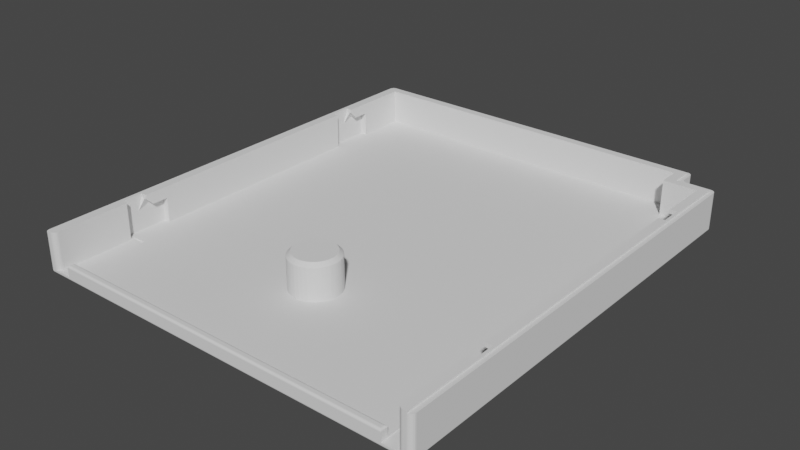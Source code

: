 # Source: bottom.blend  (saved by Blender 2.93.21; exported with 4.5.12 LTS)
import bpy
from mathutils import Matrix  # noqa: F401  (used for matrix-valued properties, if any)

bpy.ops.wm.read_factory_settings(use_empty=True)
scene = bpy.context.scene
scene.name = 'Scene'

# ---- collections
col_collection = bpy.data.collections.new('Collection'); scene.collection.children.link(col_collection)

# ---- world
world_world = bpy.data.worlds.new('World'); scene.world = world_world
world_world.use_nodes = True; world_world.node_tree.nodes.clear()
_N = world_world.node_tree.nodes; _L = world_world.node_tree.links
n0 = _N.new('ShaderNodeOutputWorld'); n0.name = 'World Output'; n0.location = (300, 300)
n1 = _N.new('ShaderNodeBackground'); n1.name = 'Background'; n1.location = (10, 300)
n1.inputs[0].default_value = (0.05088, 0.05088, 0.05088, 1.0)
_L.new(n1.outputs[0], n0.inputs[0])
n0.is_active_output = True
world_world.color = (0.05088, 0.05088, 0.05088)
world_world.use_sun_shadow = False
world_world.sun_shadow_jitter_overblur = 0.0

# ---- meshes
me_bottom_beta = bpy.data.meshes.new('bottom_beta')
me_bottom_beta.from_pydata([(53.08, 11.3, 0.663), (55.03, 11.3, 0.663), (55.03, 17.08, 0.663), (55.03, 10.8, 0.663), (55.93, 10.8, 0.663), (55.93, 17.08, 0.663), (55.03, 56.08, 0.663), (55.03, 60.04, 0.663), (50.25, 60.04, 0.663), (29.18, 41.96, 0.663), (29.18, 41.9, 0.663), (55.93, 56.08, 0.663), (29.16, 42.09, 0.663), (29.16, 41.71, 0.663), (29.11, 41.59, 0.663), (0.9, 56.08, 0.663), (0.9, 49.8, 0.663), (1.8, 56.08, 0.663), (1.8, 49.8, 0.663), (28.65, 42.62, 0.663), (28.53, 42.64, 0.663), (28.4, 42.65, 0.663), (28.77, 42.57, 0.663), (28.88, 42.5, 0.663), (28.97, 42.42, 0.663), (29.05, 42.32, 0.663), (29.11, 42.21, 0.663), (28.27, 42.63, 0.663), (28.15, 42.6, 0.663), (28.04, 42.54, 0.663), (0.9, 10.8, 0.663), (1.8, 10.8, 0.663), (1.8, 11.3, 0.663), (55.93, 49.8, 0.663), (55.03, 49.8, 0.663), (29.18, 41.84, 0.663), (28.04, 41.26, 0.663), (27.93, 41.34, 0.663), (25.07, 17.57, 0.663), (25.46, 18.66, 0.663), (25.78, 19.14, 0.663), (28.4, 41.15, 0.663), (27.93, 42.46, 0.663), (50.25, 63.1, 0.663), (1.8, 63.1, 0.663), (31.81, 16.71, 0.663), (31.72, 16.14, 0.663), (3.75, 1.0, 0.663), (27.71, 13.68, 0.663), (27.16, 13.85, 0.663), (27.69, 42.03, 0.663), (27.68, 41.9, 0.663), (27.69, 41.77, 0.663), (27.72, 42.15, 0.663), (27.78, 42.27, 0.663), (27.85, 42.37, 0.663), (26.64, 14.1, 0.663), (26.18, 14.45, 0.663), (3.75, 11.3, 0.663), (25.78, 14.86, 0.663), (25.46, 15.34, 0.663), (29.05, 41.48, 0.663), (28.97, 41.38, 0.663), (28.88, 41.3, 0.663), (26.18, 19.55, 0.663), (26.64, 19.9, 0.663), (27.16, 20.15, 0.663), (25.22, 15.87, 0.663), (1.8, 17.08, 0.663), (0.9, 17.08, 0.663), (25.07, 16.43, 0.663), (25.03, 17.0, 0.663), (53.08, 1.0, 0.663), (31.52, 15.6, 0.663), (31.24, 15.1, 0.663), (31.82, 17.0, 0.663), (31.81, 17.29, 0.663), (28.77, 41.23, 0.663), (25.22, 18.13, 0.663), (28.27, 41.17, 0.663), (28.15, 41.2, 0.663), (27.85, 41.43, 0.663), (27.78, 41.53, 0.663), (27.72, 41.65, 0.663), (30.88, 14.65, 0.663), (30.45, 14.27, 0.663), (29.96, 13.96, 0.663), (29.42, 13.75, 0.663), (28.86, 13.63, 0.663), (28.28, 13.6, 0.663), (27.71, 20.32, 0.663), (28.28, 20.4, 0.663), (28.53, 41.16, 0.663), (28.86, 20.37, 0.663), (28.65, 41.18, 0.663), (29.42, 20.25, 0.663), (29.96, 20.04, 0.663), (30.45, 19.73, 0.663), (30.88, 19.35, 0.663), (31.24, 18.9, 0.663), (31.52, 18.4, 0.663), (31.72, 17.86, 0.663), (55.03, 13.8, 5.7), (55.03, 17.08, 4.1), (55.03, 49.8, 5.7), (55.03, 52.8, 5.7), (55.03, 56.08, 4.1), (55.03, 60.04, 5.7), (1.8, 13.8, 5.7), (1.8, 17.08, 4.1), (1.8, 49.8, 5.7), (1.8, 52.8, 5.7), (1.8, 56.08, 4.1), (1.8, 63.1, 5.7), (0.7, 64.8, 0.3), (0.7, 64.8, 5.46), (51.37, 64.8, 0.3), (51.37, 64.8, 5.46), (0.0, 0.7, 0.3), (0.0, 0.7, 5.46), (0.0, 64.1, 0.3), (0.0, 64.1, 5.46), (1.1, 0.0, 5.7), (0.7, 0.0, 5.7), (1.1, 0.0, 0.5141), (0.7, 0.0, 0.3), (3.75, 0.0, 0.5141), (56.15, 0.0, 5.7), (55.73, 0.0, 5.7), (56.15, 0.0, 0.3), (55.73, 0.0, 0.5141), (53.08, 0.0, 0.5141), (53.08, 0.0, 1.73), (3.75, 0.0, 1.73), (56.85, 61.1, 0.3), (56.85, 61.1, 5.46), (56.85, 0.7, 0.3), (56.85, 0.7, 5.46), (52.77, 61.8, 0.3), (52.77, 61.8, 5.46), (56.15, 61.8, 0.3), (56.15, 61.8, 5.46), (52.07, 64.1, 0.3), (52.07, 64.1, 5.46), (52.07, 62.5, 0.3), (52.07, 62.5, 5.46), (1.8, 0.7, 5.7), (1.8, 10.8, 5.7), (0.9, 10.8, 5.7), (0.6, 64.2, 5.7), (0.6, 0.007179, 5.7), (0.9, 13.8, 5.7), (55.93, 52.8, 5.7), (56.25, 61.2, 5.7), (55.93, 49.8, 5.7), (56.25, 0.007179, 5.7), (0.9, 52.8, 5.7), (0.9, 49.8, 5.7), (55.93, 13.8, 5.7), (55.93, 10.8, 5.7), (1.21, 0.008617, 5.7), (1.316, 0.03426, 5.7), (1.418, 0.07629, 5.7), (1.511, 0.1337, 5.7), (1.666, 0.2885, 5.7), (1.724, 0.3822, 5.7), (1.766, 0.4837, 5.7), (51.47, 64.2, 5.7), (50.25, 63.1, 5.7), (51.47, 61.2, 5.7), (50.25, 60.04, 5.7), (1.595, 0.205, 5.7), (1.791, 0.5905, 5.7), (55.41, 0.07629, 5.7), (55.51, 0.03426, 5.7), (55.03, 0.7, 5.7), (55.03, 10.8, 5.7), (55.62, 0.008617, 5.7), (55.32, 0.1337, 5.7), (55.04, 0.5905, 5.7), (55.06, 0.4837, 5.7), (55.11, 0.3822, 5.7), (55.16, 0.2885, 5.7), (55.24, 0.205, 5.7), (51.77, 64.1, 5.421e-17), (51.77, 62.5, 5.421e-17), (0.3, 64.1, 5.421e-17), (51.78, 62.34, 5.421e-17), (0.3, 0.7, 5.421e-17), (51.82, 62.19, 5.421e-17), (51.88, 62.05, 5.421e-17), (56.21, 0.3049, 5.421e-17), (56.15, 0.3, 5.421e-17), (56.55, 0.7, 5.421e-17), (56.15, 61.5, 5.421e-17), (56.21, 61.5, 5.421e-17), (56.27, 61.48, 5.421e-17), (0.7, 0.3, 5.421e-17), (51.96, 61.91, 5.421e-17), (52.06, 61.79, 5.421e-17), (52.18, 61.69, 5.421e-17), (52.32, 61.61, 5.421e-17), (52.46, 61.55, 5.421e-17), (52.61, 61.51, 5.421e-17), (0.6374, 0.3049, 5.421e-17), (0.5764, 0.3196, 5.421e-17), (0.5184, 0.3436, 5.421e-17), (52.77, 61.5, 5.421e-17), (56.33, 61.46, 5.421e-17), (56.39, 61.42, 5.421e-17), (0.3196, 64.22, 5.421e-17), (0.3436, 64.28, 5.421e-17), (0.3049, 64.16, 5.421e-17), (0.3764, 64.34, 5.421e-17), (0.4172, 64.38, 5.421e-17), (0.4649, 64.42, 5.421e-17), (0.5184, 64.46, 5.421e-17), (0.5764, 64.48, 5.421e-17), (0.3764, 0.4649, 5.421e-17), (0.3436, 0.5184, 5.421e-17), (0.6374, 64.5, 5.421e-17), (0.7, 64.5, 5.421e-17), (51.37, 64.5, 5.421e-17), (51.43, 64.5, 5.421e-17), (51.61, 64.42, 5.421e-17), (51.65, 64.38, 5.421e-17), (0.4649, 0.3764, 5.421e-17), (0.4172, 0.4172, 5.421e-17), (0.3196, 0.5764, 5.421e-17), (0.3049, 0.6374, 5.421e-17), (51.49, 64.48, 5.421e-17), (51.55, 64.46, 5.421e-17), (51.69, 64.34, 5.421e-17), (51.73, 64.28, 5.421e-17), (51.77, 64.16, 5.421e-17), (51.75, 64.22, 5.421e-17), (56.51, 0.5184, 5.421e-17), (56.53, 0.5764, 5.421e-17), (56.55, 0.6374, 5.421e-17), (56.47, 0.4649, 5.421e-17), (56.43, 0.4172, 5.421e-17), (56.39, 0.3764, 5.421e-17), (56.43, 61.38, 5.421e-17), (56.47, 61.34, 5.421e-17), (56.51, 61.28, 5.421e-17), (56.33, 0.3436, 5.421e-17), (56.27, 0.3196, 5.421e-17), (56.53, 61.22, 5.421e-17), (56.55, 61.16, 5.421e-17), (56.55, 61.1, 5.421e-17), (55.03, 11.3, 0.5141), (55.03, 0.7, 0.5141), (1.8, 11.3, 0.5141), (1.8, 0.7, 0.5141), (56.25, 0.007179, 5.46), (56.25, 61.2, 5.46), (51.47, 61.2, 5.46), (51.47, 64.2, 5.46), (0.6, 64.2, 5.46), (0.6, 0.007179, 5.46), (52.66, 61.81, 5.46), (0.205, 64.59, 5.46), (0.1337, 64.51, 5.46), (0.07629, 64.42, 5.46), (0.03426, 64.32, 5.46), (0.008617, 64.21, 5.46), (0.5905, 0.008617, 5.46), (0.5905, 64.79, 5.46), (0.4837, 64.77, 5.46), (51.86, 64.59, 5.46), (51.78, 64.67, 5.46), (51.69, 64.72, 5.46), (51.59, 64.77, 5.46), (51.48, 64.79, 5.46), (56.26, 0.008617, 5.46), (56.37, 0.03426, 5.46), (56.82, 61.32, 5.46), (56.77, 61.42, 5.46), (0.2885, 0.1337, 5.46), (0.3822, 0.07629, 5.46), (0.4837, 0.03426, 5.46), (0.3822, 64.72, 5.46), (0.2885, 64.67, 5.46), (56.26, 61.79, 5.46), (52.55, 61.83, 5.46), (52.45, 61.88, 5.46), (52.36, 61.93, 5.46), (56.84, 61.21, 5.46), (0.008617, 0.5905, 5.46), (0.03426, 0.4837, 5.46), (0.205, 0.205, 5.46), (0.07629, 0.3822, 5.46), (0.1337, 0.2885, 5.46), (56.72, 61.51, 5.46), (56.64, 61.59, 5.46), (56.56, 61.67, 5.46), (52.15, 62.18, 5.46), (52.1, 62.28, 5.46), (56.47, 0.07629, 5.46), (56.56, 0.1337, 5.46), (56.84, 0.5905, 5.46), (56.72, 0.2885, 5.46), (56.77, 0.3822, 5.46), (56.82, 0.4837, 5.46), (56.47, 61.72, 5.46), (56.37, 61.77, 5.46), (52.28, 62.01, 5.46), (52.2, 62.09, 5.46), (56.64, 0.205, 5.46), (52.06, 64.21, 5.46), (52.04, 64.32, 5.46), (52.08, 62.39, 5.46), (51.99, 64.42, 5.46), (51.94, 64.51, 5.46), (0.9, 56.08, 4.1), (0.9, 17.08, 4.1), (55.93, 56.08, 4.1), (55.93, 17.08, 4.1), (31.81, 17.29, 5.13), (31.82, 17.0, 5.13), (31.72, 17.86, 5.13), (31.52, 18.4, 5.13), (31.24, 18.9, 5.13), (30.88, 19.35, 5.13), (30.45, 19.73, 5.13), (29.96, 20.04, 5.13), (29.42, 20.25, 5.13), (28.86, 20.37, 5.13), (28.28, 20.4, 5.13), (27.71, 20.32, 5.13), (27.16, 20.15, 5.13), (26.64, 19.9, 5.13), (26.18, 19.55, 5.13), (25.78, 19.14, 5.13), (25.46, 18.66, 5.13), (25.22, 18.13, 5.13), (25.07, 17.57, 5.13), (25.03, 17.0, 5.13), (25.07, 16.43, 5.13), (25.22, 15.87, 5.13), (25.46, 15.34, 5.13), (25.78, 14.86, 5.13), (26.18, 14.45, 5.13), (26.64, 14.1, 5.13), (27.16, 13.85, 5.13), (27.71, 13.68, 5.13), (28.28, 13.6, 5.13), (28.86, 13.63, 5.13), (29.42, 13.75, 5.13), (29.96, 13.96, 5.13), (30.45, 14.27, 5.13), (30.88, 14.65, 5.13), (31.24, 15.1, 5.13), (31.52, 15.6, 5.13), (31.72, 16.14, 5.13), (31.81, 16.71, 5.13), (26.92, 14.56, 5.66), (27.35, 14.34, 5.66), (31.28, 16.76, 5.66), (25.72, 17.96, 5.66), (25.6, 17.49, 5.66), (31.28, 17.24, 5.66), (25.56, 17.0, 5.66), (31.3, 17.0, 5.66), (25.72, 16.04, 5.66), (25.92, 15.6, 5.66), (29.27, 19.74, 5.66), (29.72, 19.56, 5.66), (30.13, 19.31, 5.66), (28.79, 19.85, 5.66), (28.3, 19.87, 5.66), (27.82, 19.81, 5.66), (25.6, 16.51, 5.66), (26.19, 15.2, 5.66), (26.53, 14.85, 5.66), (30.13, 14.69, 5.66), (30.5, 15.01, 5.66), (28.3, 14.13, 5.66), (30.8, 15.39, 5.66), (31.04, 15.82, 5.66), (27.82, 14.19, 5.66), (31.2, 16.28, 5.66), (31.2, 17.72, 5.66), (31.04, 18.18, 5.66), (28.79, 14.15, 5.66), (29.27, 14.26, 5.66), (29.72, 14.44, 5.66), (30.8, 18.61, 5.66), (30.5, 18.99, 5.66), (27.35, 19.66, 5.66), (26.92, 19.44, 5.66), (26.53, 19.15, 5.66), (26.19, 18.8, 5.66), (25.92, 18.4, 5.66), (3.75, 11.3, 0.5141), (3.75, 1.0, 1.73), (1.666, 0.2885, 0.5141), (1.595, 0.205, 0.5141), (1.511, 0.1337, 0.5141), (1.418, 0.07629, 0.5141), (1.791, 0.5905, 0.5141), (1.766, 0.4837, 0.5141), (1.724, 0.3822, 0.5141), (1.316, 0.03426, 0.5141), (1.21, 0.008617, 0.5141), (53.08, 1.0, 1.73), (53.08, 11.3, 0.5141), (55.51, 0.03426, 0.5141), (55.62, 0.008617, 0.5141), (55.41, 0.07629, 0.5141), (55.32, 0.1337, 0.5141), (55.24, 0.205, 0.5141), (55.16, 0.2885, 0.5141), (55.11, 0.3822, 0.5141), (55.06, 0.4837, 0.5141), (55.04, 0.5905, 0.5141), (52.78, 0.7, 2.03), (4.05, 0.7, 2.03), (52.78, 0.3, 2.03), (4.05, 0.3, 2.03), (0.5905, 64.79, 0.3), (0.4837, 64.77, 0.3), (0.3822, 64.72, 0.3), (0.2885, 64.67, 0.3), (0.205, 64.59, 0.3), (0.1337, 64.51, 0.3), (0.07629, 64.42, 0.3), (0.03426, 64.32, 0.3), (0.008617, 64.21, 0.3), (52.06, 64.21, 0.3), (52.04, 64.32, 0.3), (51.99, 64.42, 0.3), (51.94, 64.51, 0.3), (51.86, 64.59, 0.3), (51.78, 64.67, 0.3), (51.69, 64.72, 0.3), (51.59, 64.77, 0.3), (51.48, 64.79, 0.3), (52.08, 62.39, 0.3), (52.1, 62.28, 0.3), (52.15, 62.18, 0.3), (52.2, 62.09, 0.3), (52.28, 62.01, 0.3), (52.36, 61.93, 0.3), (52.45, 61.88, 0.3), (52.55, 61.83, 0.3), (52.66, 61.81, 0.3), (56.84, 61.21, 0.3), (56.82, 61.32, 0.3), (56.77, 61.42, 0.3), (56.72, 61.51, 0.3), (56.64, 61.59, 0.3), (56.56, 61.67, 0.3), (56.47, 61.72, 0.3), (56.37, 61.77, 0.3), (56.26, 61.79, 0.3), (56.26, 0.008617, 0.3), (56.37, 0.03426, 0.3), (56.47, 0.07629, 0.3), (56.56, 0.1337, 0.3), (56.64, 0.205, 0.3), (56.72, 0.2885, 0.3), (56.77, 0.3822, 0.3), (56.82, 0.4837, 0.3), (56.84, 0.5905, 0.3), (0.008617, 0.5905, 0.3), (0.03426, 0.4837, 0.3), (0.07629, 0.3822, 0.3), (0.1337, 0.2885, 0.3), (0.205, 0.205, 0.3), (0.2885, 0.1337, 0.3), (0.3822, 0.07629, 0.3), (0.4837, 0.03426, 0.3), (0.5905, 0.008617, 0.3), (52.07, 64.1, 0.2531), (52.06, 64.21, 0.2531), (52.03, 64.32, 0.2531), (51.99, 64.42, 0.2531), (51.93, 64.51, 0.2531), (51.86, 64.59, 0.2531), (51.78, 64.66, 0.2531), (51.69, 64.72, 0.2531), (51.59, 64.76, 0.2531), (51.48, 64.79, 0.2531), (51.37, 64.8, 0.2531), (52.06, 64.1, 0.2073), (52.05, 64.21, 0.2073), (52.02, 64.31, 0.2073), (51.98, 64.41, 0.2073), (51.92, 64.5, 0.2073), (51.85, 64.58, 0.2073), (51.77, 64.65, 0.2073), (51.68, 64.71, 0.2073), (51.58, 64.75, 0.2073), (51.48, 64.78, 0.2073), (51.37, 64.79, 0.2073), (52.04, 64.1, 0.1638), (52.03, 64.2, 0.1638), (52.0, 64.31, 0.1638), (51.96, 64.4, 0.1638), (51.91, 64.49, 0.1638), (51.84, 64.57, 0.1638), (51.76, 64.64, 0.1638), (51.67, 64.69, 0.1638), (51.58, 64.73, 0.1638), (51.47, 64.76, 0.1638), (51.37, 64.77, 0.1638), (52.01, 64.1, 0.1237), (52.0, 64.2, 0.1237), (51.98, 64.3, 0.1237), (51.94, 64.39, 0.1237), (51.89, 64.48, 0.1237), (51.82, 64.55, 0.1237), (51.75, 64.62, 0.1237), (51.66, 64.67, 0.1237), (51.57, 64.71, 0.1237), (51.47, 64.73, 0.1237), (51.37, 64.74, 0.1237), (51.98, 64.1, 0.08787), (51.97, 64.2, 0.08787), (51.95, 64.29, 0.08787), (51.92, 64.38, 0.08787), (51.87, 64.46, 0.08787), (51.8, 64.53, 0.08787), (51.73, 64.6, 0.08787), (51.65, 64.65, 0.08787), (51.56, 64.68, 0.08787), (51.47, 64.7, 0.08787), (51.37, 64.71, 0.08787), (51.95, 64.1, 0.05729), (51.94, 64.19, 0.05729), (51.92, 64.28, 0.05729), (51.88, 64.36, 0.05729), (51.84, 64.44, 0.05729), (51.78, 64.51, 0.05729), (51.71, 64.57, 0.05729), (51.63, 64.61, 0.05729), (51.55, 64.65, 0.05729), (51.46, 64.67, 0.05729), (51.37, 64.68, 0.05729), (51.91, 64.1, 0.0327), (51.9, 64.18, 0.0327), (51.88, 64.27, 0.0327), (51.85, 64.34, 0.0327), (51.8, 64.42, 0.0327), (51.75, 64.48, 0.0327), (51.69, 64.53, 0.0327), (51.61, 64.58, 0.0327), (51.54, 64.61, 0.0327), (51.45, 64.63, 0.0327), (51.37, 64.64, 0.0327), (51.86, 64.1, 0.01468), (51.86, 64.18, 0.01468), (51.84, 64.25, 0.01468), (51.81, 64.32, 0.01468), (51.77, 64.39, 0.01468), (51.72, 64.45, 0.01468), (51.66, 64.5, 0.01468), (51.59, 64.54, 0.01468), (51.52, 64.57, 0.01468), (51.45, 64.59, 0.01468), (51.37, 64.59, 0.01468), (51.82, 64.1, 0.003693), (51.81, 64.17, 0.003693), (51.8, 64.24, 0.003693), (51.77, 64.3, 0.003693), (51.73, 64.36, 0.003693), (51.69, 64.42, 0.003693), (51.63, 64.46, 0.003693), (51.57, 64.5, 0.003693), (51.51, 64.53, 0.003693), (51.44, 64.54, 0.003693), (51.37, 64.55, 0.003693), (51.82, 62.5, 0.003693), (51.86, 62.5, 0.01468), (51.91, 62.5, 0.0327), (51.95, 62.5, 0.05729), (51.98, 62.5, 0.08787), (52.01, 62.5, 0.1237), (52.04, 62.5, 0.1638), (52.06, 62.5, 0.2073), (52.07, 62.5, 0.2531), (0.7, 64.55, 0.003693), (0.7, 64.59, 0.01468), (0.7, 64.64, 0.0327), (0.7, 64.68, 0.05729), (0.7, 64.71, 0.08787), (0.7, 64.74, 0.1237), (0.7, 64.77, 0.1638), (0.7, 64.79, 0.2073), (0.7, 64.8, 0.2531), (51.83, 62.35, 0.003693), (51.86, 62.21, 0.003693), (51.92, 62.07, 0.003693), (52.0, 61.94, 0.003693), (52.1, 61.83, 0.003693), (52.21, 61.73, 0.003693), (52.34, 61.65, 0.003693), (52.48, 61.59, 0.003693), (52.62, 61.56, 0.003693), (52.77, 61.55, 0.003693), (51.87, 62.36, 0.01468), (51.91, 62.22, 0.01468), (51.96, 62.09, 0.01468), (52.04, 61.97, 0.01468), (52.13, 61.86, 0.01468), (52.24, 61.77, 0.01468), (52.36, 61.69, 0.01468), (52.49, 61.64, 0.01468), (52.63, 61.6, 0.01468), (52.77, 61.59, 0.01468), (51.92, 62.36, 0.0327), (51.95, 62.23, 0.0327), (52.0, 62.11, 0.0327), (52.07, 61.99, 0.0327), (52.16, 61.89, 0.0327), (52.26, 61.8, 0.0327), (52.38, 61.73, 0.0327), (52.5, 61.68, 0.0327), (52.63, 61.65, 0.0327), (52.77, 61.64, 0.0327), (51.96, 62.37, 0.05729), (51.99, 62.25, 0.05729), (52.04, 62.13, 0.05729), (52.1, 62.02, 0.05729), (52.19, 61.92, 0.05729), (52.29, 61.83, 0.05729), (52.4, 61.77, 0.05729), (52.52, 61.72, 0.05729), (52.64, 61.69, 0.05729), (52.77, 61.68, 0.05729), (51.99, 62.38, 0.08787), (52.02, 62.26, 0.08787), (52.07, 62.14, 0.08787), (52.13, 62.04, 0.08787), (52.21, 61.94, 0.08787), (52.31, 61.86, 0.08787), (52.41, 61.8, 0.08787), (52.53, 61.75, 0.08787), (52.65, 61.72, 0.08787), (52.77, 61.71, 0.08787), (52.02, 62.38, 0.1237), (52.05, 62.27, 0.1237), (52.1, 62.16, 0.1237), (52.16, 62.05, 0.1237), (52.23, 61.96, 0.1237), (52.32, 61.89, 0.1237), (52.43, 61.83, 0.1237), (52.54, 61.78, 0.1237), (52.65, 61.75, 0.1237), (52.77, 61.74, 0.1237), (52.05, 62.39, 0.1638), (52.07, 62.27, 0.1638), (52.12, 62.17, 0.1638), (52.18, 62.07, 0.1638), (52.25, 61.98, 0.1638), (52.34, 61.91, 0.1638), (52.44, 61.85, 0.1638), (52.54, 61.8, 0.1638), (52.66, 61.78, 0.1638), (52.77, 61.77, 0.1638), (52.06, 62.39, 0.2073), (52.09, 62.28, 0.2073), (52.13, 62.18, 0.2073), (52.19, 62.08, 0.2073), (52.26, 61.99, 0.2073), (52.35, 61.92, 0.2073), (52.45, 61.86, 0.2073), (52.55, 61.82, 0.2073), (52.66, 61.79, 0.2073), (52.77, 61.79, 0.2073), (52.07, 62.39, 0.2531), (52.1, 62.28, 0.2531), (52.14, 62.18, 0.2531), (52.2, 62.09, 0.2531), (52.27, 62.0, 0.2531), (52.36, 61.93, 0.2531), (52.45, 61.87, 0.2531), (52.55, 61.83, 0.2531), (52.66, 61.8, 0.2531), (52.77, 61.8, 0.2531), (0.5911, 64.79, 0.2531), (0.4848, 64.76, 0.2531), (0.3839, 64.72, 0.2531), (0.2907, 64.66, 0.2531), (0.2076, 64.59, 0.2531), (0.1367, 64.51, 0.2531), (0.07959, 64.42, 0.2531), (0.03777, 64.32, 0.2531), (0.01227, 64.21, 0.2531), (0.003692, 64.1, 0.2531), (0.5928, 64.78, 0.2073), (0.4882, 64.75, 0.2073), (0.3889, 64.71, 0.2073), (0.2972, 64.65, 0.2073), (0.2154, 64.58, 0.2073), (0.1456, 64.5, 0.2073), (0.08938, 64.41, 0.2073), (0.04822, 64.31, 0.2073), (0.02312, 64.21, 0.2073), (0.01468, 64.1, 0.2073), (0.5956, 64.76, 0.1638), (0.4938, 64.73, 0.1638), (0.3971, 64.69, 0.1638), (0.3078, 64.64, 0.1638), (0.2281, 64.57, 0.1638), (0.1601, 64.49, 0.1638), (0.1054, 64.4, 0.1638), (0.06536, 64.31, 0.1638), (0.04091, 64.2, 0.1638), (0.0327, 64.1, 0.1638), (0.5995, 64.73, 0.1237), (0.5014, 64.71, 0.1237), (0.4082, 64.67, 0.1237), (0.3222, 64.62, 0.1237), (0.2455, 64.55, 0.1237), (0.18, 64.48, 0.1237), (0.1273, 64.39, 0.1237), (0.08875, 64.3, 0.1237), (0.06521, 64.2, 0.1237), (0.05729, 64.1, 0.1237), (0.6042, 64.7, 0.08787), (0.5108, 64.68, 0.08787), (0.4221, 64.65, 0.08787), (0.3402, 64.6, 0.08787), (0.2672, 64.53, 0.08787), (0.2048, 64.46, 0.08787), (0.1546, 64.38, 0.08787), (0.1178, 64.29, 0.08787), (0.0954, 64.2, 0.08787), (0.08787, 64.1, 0.08787), (0.6098, 64.67, 0.05729), (0.5219, 64.65, 0.05729), (0.4383, 64.61, 0.05729), (0.3612, 64.57, 0.05729), (0.2925, 64.51, 0.05729), (0.2337, 64.44, 0.05729), (0.1865, 64.36, 0.05729), (0.1519, 64.28, 0.05729), (0.1308, 64.19, 0.05729), (0.1237, 64.1, 0.05729), (0.6161, 64.63, 0.0327), (0.5343, 64.61, 0.0327), (0.4566, 64.58, 0.0327), (0.3848, 64.53, 0.0327), (0.3209, 64.48, 0.0327), (0.2662, 64.42, 0.0327), (0.2222, 64.34, 0.0327), (0.19, 64.27, 0.0327), (0.1704, 64.18, 0.0327), (0.1638, 64.1, 0.0327), (0.6229, 64.59, 0.01468), (0.5477, 64.57, 0.01468), (0.4763, 64.54, 0.01468), (0.4104, 64.5, 0.01468), (0.3516, 64.45, 0.01468), (0.3014, 64.39, 0.01468), (0.261, 64.32, 0.01468), (0.2314, 64.25, 0.01468), (0.2134, 64.18, 0.01468), (0.2073, 64.1, 0.01468), (0.6301, 64.54, 0.003693), (0.5619, 64.53, 0.003693), (0.4971, 64.5, 0.003693), (0.4373, 64.46, 0.003693), (0.384, 64.42, 0.003693), (0.3384, 64.36, 0.003693), (0.3018, 64.3, 0.003693), (0.2749, 64.24, 0.003693), (0.2586, 64.17, 0.003693), (0.2531, 64.1, 0.003693), (56.15, 61.55, 0.003693), (56.15, 61.59, 0.01468), (56.15, 61.64, 0.0327), (56.15, 61.68, 0.05729), (56.15, 61.71, 0.08787), (56.15, 61.74, 0.1237), (56.15, 61.77, 0.1638), (56.15, 61.79, 0.2073), (56.15, 61.8, 0.2531), (0.2531, 0.7, 0.003693), (0.2073, 0.7, 0.01468), (0.1638, 0.7, 0.0327), (0.1237, 0.7, 0.05729), (0.08787, 0.7, 0.08787), (0.05729, 0.7, 0.1237), (0.0327, 0.7, 0.1638), (0.01468, 0.7, 0.2073), (0.003692, 0.7, 0.2531), (56.85, 61.1, 0.2531), (56.84, 61.21, 0.2531), (56.81, 61.32, 0.2531), (56.77, 61.42, 0.2531), (56.71, 61.51, 0.2531), (56.64, 61.59, 0.2531), (56.56, 61.66, 0.2531), (56.47, 61.72, 0.2531), (56.37, 61.76, 0.2531), (56.26, 61.79, 0.2531), (56.84, 61.1, 0.2073), (56.83, 61.21, 0.2073), (56.8, 61.31, 0.2073), (56.76, 61.41, 0.2073), (56.7, 61.5, 0.2073), (56.63, 61.58, 0.2073), (56.55, 61.65, 0.2073), (56.46, 61.71, 0.2073), (56.36, 61.75, 0.2073), (56.26, 61.78, 0.2073), (56.82, 61.1, 0.1638), (56.81, 61.2, 0.1638), (56.78, 61.31, 0.1638), (56.74, 61.4, 0.1638), (56.69, 61.49, 0.1638), (56.62, 61.57, 0.1638), (56.54, 61.64, 0.1638), (56.45, 61.69, 0.1638), (56.36, 61.73, 0.1638), (56.25, 61.76, 0.1638), (56.79, 61.1, 0.1237), (56.78, 61.2, 0.1237), (56.76, 61.3, 0.1237), (56.72, 61.39, 0.1237), (56.67, 61.48, 0.1237), (56.6, 61.55, 0.1237), (56.53, 61.62, 0.1237), (56.44, 61.67, 0.1237), (56.35, 61.71, 0.1237), (56.25, 61.73, 0.1237), (56.76, 61.1, 0.08787), (56.75, 61.2, 0.08787), (56.73, 61.29, 0.08787), (56.7, 61.38, 0.08787), (56.65, 61.46, 0.08787), (56.58, 61.53, 0.08787), (56.51, 61.6, 0.08787), (56.43, 61.65, 0.08787), (56.34, 61.68, 0.08787), (56.25, 61.7, 0.08787), (56.73, 61.1, 0.05729), (56.72, 61.19, 0.05729), (56.7, 61.28, 0.05729), (56.66, 61.36, 0.05729), (56.62, 61.44, 0.05729), (56.56, 61.51, 0.05729), (56.49, 61.57, 0.05729), (56.41, 61.61, 0.05729), (56.33, 61.65, 0.05729), (56.24, 61.67, 0.05729), (56.69, 61.1, 0.0327), (56.68, 61.18, 0.0327), (56.66, 61.27, 0.0327), (56.63, 61.34, 0.0327), (56.58, 61.42, 0.0327), (56.53, 61.48, 0.0327), (56.47, 61.53, 0.0327), (56.39, 61.58, 0.0327), (56.32, 61.61, 0.0327), (56.23, 61.63, 0.0327), (56.64, 61.1, 0.01468), (56.64, 61.18, 0.01468), (56.62, 61.25, 0.01468), (56.59, 61.32, 0.01468), (56.55, 61.39, 0.01468), (56.5, 61.45, 0.01468), (56.44, 61.5, 0.01468), (56.37, 61.54, 0.01468), (56.3, 61.57, 0.01468), (56.23, 61.59, 0.01468), (56.6, 61.1, 0.003693), (56.59, 61.17, 0.003693), (56.58, 61.24, 0.003693), (56.55, 61.3, 0.003693), (56.51, 61.36, 0.003693), (56.47, 61.42, 0.003693), (56.41, 61.46, 0.003693), (56.35, 61.5, 0.003693), (56.29, 61.53, 0.003693), (56.22, 61.54, 0.003693), (0.01227, 0.5911, 0.2531), (0.03777, 0.4848, 0.2531), (0.07959, 0.3839, 0.2531), (0.1367, 0.2907, 0.2531), (0.2076, 0.2076, 0.2531), (0.2907, 0.1367, 0.2531), (0.3839, 0.07959, 0.2531), (0.4848, 0.03777, 0.2531), (0.5911, 0.01227, 0.2531), (0.7, 0.003695, 0.2531), (0.02312, 0.5928, 0.2073), (0.04822, 0.4882, 0.2073), (0.08938, 0.3889, 0.2073), (0.1456, 0.2972, 0.2073), (0.2154, 0.2154, 0.2073), (0.2972, 0.1456, 0.2073), (0.3889, 0.08938, 0.2073), (0.4882, 0.04822, 0.2073), (0.5928, 0.02312, 0.2073), (0.7, 0.01468, 0.2073), (0.04091, 0.5956, 0.1638), (0.06536, 0.4938, 0.1638), (0.1054, 0.3971, 0.1638), (0.1601, 0.3078, 0.1638), (0.2281, 0.2281, 0.1638), (0.3078, 0.1601, 0.1638), (0.3971, 0.1054, 0.1638), (0.4938, 0.06536, 0.1638), (0.5956, 0.04091, 0.1638), (0.7, 0.0327, 0.1638), (0.06521, 0.5995, 0.1237), (0.08875, 0.5014, 0.1237), (0.1273, 0.4082, 0.1237), (0.18, 0.3222, 0.1237), (0.2455, 0.2455, 0.1237), (0.3222, 0.18, 0.1237), (0.4082, 0.1273, 0.1237), (0.5014, 0.08875, 0.1237), (0.5995, 0.06521, 0.1237), (0.7, 0.05729, 0.1237), (0.0954, 0.6042, 0.08787), (0.1178, 0.5108, 0.08787), (0.1546, 0.4221, 0.08787), (0.2048, 0.3402, 0.08787), (0.2672, 0.2672, 0.08787), (0.3402, 0.2048, 0.08787), (0.4221, 0.1546, 0.08787), (0.5108, 0.1178, 0.08787), (0.6042, 0.0954, 0.08787), (0.7, 0.08787, 0.08787), (0.1308, 0.6098, 0.05729), (0.1519, 0.5219, 0.05729), (0.1865, 0.4383, 0.05729), (0.2337, 0.3612, 0.05729), (0.2925, 0.2925, 0.05729), (0.3612, 0.2337, 0.05729), (0.4383, 0.1865, 0.05729), (0.5219, 0.1519, 0.05729), (0.6098, 0.1308, 0.05729), (0.7, 0.1237, 0.05729), (0.1704, 0.6161, 0.0327), (0.19, 0.5343, 0.0327), (0.2222, 0.4566, 0.0327), (0.2662, 0.3848, 0.0327), (0.3209, 0.3209, 0.0327), (0.3848, 0.2662, 0.0327), (0.4566, 0.2222, 0.0327), (0.5343, 0.19, 0.0327), (0.6161, 0.1704, 0.0327), (0.7, 0.1638, 0.0327), (0.2134, 0.6229, 0.01468), (0.2314, 0.5477, 0.01468), (0.261, 0.4763, 0.01468), (0.3014, 0.4104, 0.01468), (0.3516, 0.3516, 0.01468), (0.4104, 0.3014, 0.01468), (0.4763, 0.261, 0.01468), (0.5477, 0.2314, 0.01468), (0.6229, 0.2134, 0.01468), (0.7, 0.2073, 0.01468), (0.2586, 0.6301, 0.003693), (0.2749, 0.5619, 0.003693), (0.3018, 0.4971, 0.003693), (0.3384, 0.4373, 0.003693), (0.384, 0.384, 0.003693), (0.4373, 0.3384, 0.003693), (0.4971, 0.3018, 0.003693), (0.5619, 0.2749, 0.003693), (0.6301, 0.2586, 0.003693), (0.7, 0.2531, 0.003693), (56.6, 0.7, 0.003693), (56.64, 0.7, 0.01468), (56.69, 0.7, 0.0327), (56.73, 0.7, 0.05729), (56.76, 0.7, 0.08787), (56.79, 0.7, 0.1237), (56.82, 0.7, 0.1638), (56.84, 0.7, 0.2073), (56.85, 0.7, 0.2531), (56.15, 0.2531, 0.003693), (56.15, 0.2073, 0.01468), (56.15, 0.1638, 0.0327), (56.15, 0.1237, 0.05729), (56.15, 0.08787, 0.08787), (56.15, 0.05729, 0.1237), (56.15, 0.0327, 0.1638), (56.15, 0.01468, 0.2073), (56.15, 0.003695, 0.2531), (56.26, 0.01227, 0.2531), (56.37, 0.03777, 0.2531), (56.47, 0.07959, 0.2531), (56.56, 0.1367, 0.2531), (56.64, 0.2076, 0.2531), (56.71, 0.2907, 0.2531), (56.77, 0.3839, 0.2531), (56.81, 0.4848, 0.2531), (56.84, 0.5911, 0.2531), (56.26, 0.02312, 0.2073), (56.36, 0.04822, 0.2073), (56.46, 0.08938, 0.2073), (56.55, 0.1456, 0.2073), (56.63, 0.2154, 0.2073), (56.7, 0.2972, 0.2073), (56.76, 0.3889, 0.2073), (56.8, 0.4882, 0.2073), (56.83, 0.5928, 0.2073), (56.25, 0.04091, 0.1638), (56.36, 0.06536, 0.1638), (56.45, 0.1054, 0.1638), (56.54, 0.1601, 0.1638), (56.62, 0.2281, 0.1638), (56.69, 0.3078, 0.1638), (56.74, 0.3971, 0.1638), (56.78, 0.4938, 0.1638), (56.81, 0.5956, 0.1638), (56.25, 0.06521, 0.1237), (56.35, 0.08875, 0.1237), (56.44, 0.1273, 0.1237), (56.53, 0.18, 0.1237), (56.6, 0.2455, 0.1237), (56.67, 0.3222, 0.1237), (56.72, 0.4082, 0.1237), (56.76, 0.5014, 0.1237), (56.78, 0.5995, 0.1237), (56.25, 0.0954, 0.08787), (56.34, 0.1178, 0.08787), (56.43, 0.1546, 0.08787), (56.51, 0.2048, 0.08787), (56.58, 0.2672, 0.08787), (56.65, 0.3402, 0.08787), (56.7, 0.4221, 0.08787), (56.73, 0.5108, 0.08787), (56.75, 0.6042, 0.08787), (56.24, 0.1308, 0.05729), (56.33, 0.1519, 0.05729), (56.41, 0.1865, 0.05729), (56.49, 0.2337, 0.05729), (56.56, 0.2925, 0.05729), (56.62, 0.3612, 0.05729), (56.66, 0.4383, 0.05729), (56.7, 0.5219, 0.05729), (56.72, 0.6098, 0.05729), (56.23, 0.1704, 0.0327), (56.32, 0.19, 0.0327), (56.39, 0.2222, 0.0327), (56.47, 0.2662, 0.0327), (56.53, 0.3209, 0.0327), (56.58, 0.3848, 0.0327), (56.63, 0.4566, 0.0327), (56.66, 0.5343, 0.0327), (56.68, 0.6161, 0.0327), (56.23, 0.2134, 0.01468), (56.3, 0.2314, 0.01468), (56.37, 0.261, 0.01468), (56.44, 0.3014, 0.01468), (56.5, 0.3516, 0.01468), (56.55, 0.4104, 0.01468), (56.59, 0.4763, 0.01468), (56.62, 0.5477, 0.01468), (56.64, 0.6229, 0.01468), (56.22, 0.2586, 0.003693), (56.29, 0.2749, 0.003693), (56.35, 0.3018, 0.003693), (56.41, 0.3384, 0.003693), (56.47, 0.384, 0.003693), (56.51, 0.4373, 0.003693), (56.55, 0.4971, 0.003693), (56.58, 0.5619, 0.003693), (56.59, 0.6301, 0.003693), (3.977, 0.2274, 2.021), (4.003, 0.2533, 2.024), (4.003, 0.7467, 2.024), (3.977, 0.7726, 2.021), (3.958, 0.7921, 2.014), (3.958, 0.2079, 2.014), (3.914, 0.8361, 1.997), (3.914, 0.1639, 1.997), (3.913, 0.1627, 1.997), (3.913, 0.8373, 1.997), (3.874, 0.1244, 1.972), (3.874, 0.8756, 1.972), (3.86, 0.1103, 1.962), (3.86, 0.8897, 1.962), (3.839, 0.08877, 1.941), (3.839, 0.9112, 1.941), (3.821, 0.07059, 1.923), (3.821, 0.9294, 1.923), (3.808, 0.9419, 1.906), (3.808, 0.05811, 1.906), (3.792, 0.042, 1.883), (3.765, 0.9847, 1.822), (3.772, 0.02225, 1.843), (3.772, 0.9777, 1.843), (3.783, 0.03342, 1.866), (3.783, 0.9666, 1.866), (3.792, 0.958, 1.883), (3.752, 0.9977, 1.767), (3.752, 0.002306, 1.767), (3.754, 0.9958, 1.777), (3.754, 0.004154, 1.777), (3.759, 0.9905, 1.805), (3.759, 0.00947, 1.805), (3.765, 0.01533, 1.822), (52.85, 0.2274, 2.021), (52.83, 0.2533, 2.024), (52.87, 0.2079, 2.014), (52.92, 0.1639, 1.997), (52.96, 0.1244, 1.972), (52.92, 0.1627, 1.997), (52.97, 0.1103, 1.962), (52.99, 0.08877, 1.941), (53.01, 0.07059, 1.923), (53.08, 0.002306, 1.767), (53.08, 0.004154, 1.777), (53.07, 0.00947, 1.805), (53.06, 0.01533, 1.822), (53.06, 0.02225, 1.843), (53.05, 0.03342, 1.866), (53.04, 0.042, 1.883), (53.02, 0.05811, 1.906), (53.01, 0.9294, 1.923), (53.02, 0.9419, 1.906), (53.08, 0.9977, 1.767), (53.08, 0.9958, 1.777), (53.07, 0.9905, 1.805), (53.06, 0.9847, 1.822), (53.06, 0.9777, 1.843), (53.05, 0.9666, 1.866), (53.04, 0.958, 1.883), (52.99, 0.9112, 1.941), (52.97, 0.8897, 1.962), (52.96, 0.8756, 1.972), (52.92, 0.8373, 1.997), (52.92, 0.8361, 1.997), (52.87, 0.7921, 2.014), (52.85, 0.7726, 2.021), (52.83, 0.7467, 2.024), (55.03, 14.84, 4.1), (55.61, 13.8, 5.135), (55.03, 13.8, 5.135), (55.03, 53.84, 4.1), (55.61, 52.8, 5.135), (55.03, 52.8, 5.135), (1.8, 13.8, 5.135), (1.516, 14.84, 4.1), (1.8, 14.84, 4.1), (1.8, 52.8, 5.135), (1.516, 53.84, 4.1), (1.8, 53.84, 4.1), (0.9, 53.84, 4.1), (1.482, 52.8, 5.135), (0.9, 52.8, 5.135), (0.9, 51.89, 4.587), (0.9, 52.03, 3.412), (0.9, 14.84, 4.1), (1.482, 13.8, 5.135), (0.9, 13.8, 5.135), (0.9, 12.89, 4.587), (0.9, 13.03, 3.412), (55.93, 52.8, 5.135), (55.65, 53.84, 4.1), (55.93, 53.84, 4.1), (55.93, 53.6, 3.447), (55.93, 52.03, 3.412), (55.93, 13.8, 5.135), (55.65, 14.84, 4.1), (55.93, 14.84, 4.1), (55.93, 14.6, 3.447), (55.93, 13.03, 3.412)], [], [(0, 1, 2), (3, 4, 1), (1, 4, 5), (1, 5, 2), (6, 7, 8), (9, 10, 11), (9, 11, 12), (13, 14, 2), (15, 16, 17), (17, 16, 18), (19, 11, 20), (20, 11, 21), (19, 22, 11), (11, 22, 23), (11, 23, 24), (24, 25, 11), (11, 25, 26), (11, 26, 12), (21, 11, 27), (27, 11, 6), (27, 6, 28), (28, 6, 8), (28, 8, 29), (30, 31, 32), (33, 11, 34), (34, 11, 10), (34, 10, 2), (2, 10, 35), (2, 35, 13), (36, 37, 38), (39, 40, 41), (29, 8, 42), (42, 8, 43), (42, 43, 44), (45, 46, 0), (47, 48, 49), (50, 17, 51), (51, 17, 52), (50, 53, 17), (17, 53, 54), (17, 54, 44), (44, 54, 55), (44, 55, 42), (49, 56, 47), (47, 56, 57), (47, 57, 58), (58, 57, 59), (58, 59, 60), (14, 61, 2), (2, 61, 62), (2, 62, 63), (40, 64, 41), (41, 64, 65), (41, 65, 66), (67, 17, 60), (60, 17, 18), (60, 18, 58), (58, 18, 68), (58, 68, 32), (32, 68, 69), (32, 69, 30), (67, 70, 17), (17, 70, 71), (17, 71, 38), (0, 46, 72), (72, 46, 73), (72, 73, 74), (45, 0, 75), (75, 0, 2), (75, 2, 76), (76, 2, 63), (76, 63, 77), (39, 41, 78), (78, 41, 79), (78, 79, 38), (38, 79, 80), (38, 80, 36), (37, 81, 38), (38, 81, 82), (38, 82, 17), (17, 82, 83), (17, 83, 52), (74, 84, 72), (72, 84, 85), (72, 85, 86), (86, 87, 72), (72, 87, 88), (72, 88, 47), (47, 88, 89), (47, 89, 48), (66, 90, 41), (41, 90, 91), (41, 91, 92), (92, 91, 93), (92, 93, 94), (94, 93, 95), (94, 95, 77), (77, 95, 96), (96, 97, 77), (77, 97, 98), (77, 98, 99), (99, 100, 77), (77, 100, 101), (77, 101, 76), (103, 1164, 1136), (103, 102, 104), (103, 104, 2), (2, 104, 34), (106, 1159, 1139), (106, 105, 107), (106, 107, 6), (6, 107, 7), (111, 1149, 1145), (68, 18, 109), (109, 18, 110), (109, 110, 108), (156, 157, 1151, 1150), (17, 44, 112), (112, 44, 113), (112, 113, 111), (114, 115, 116), (116, 115, 117), (118, 119, 120), (120, 119, 121), (122, 123, 124), (124, 123, 125), (124, 125, 126), (127, 128, 129), (129, 128, 130), (129, 130, 131), (132, 133, 131), (131, 133, 126), (131, 126, 129), (129, 126, 125), (134, 135, 136), (136, 135, 137), (138, 139, 140), (140, 139, 141), (142, 143, 144), (144, 143, 145), (146, 147, 148), (149, 150, 151), (151, 150, 148), (105, 152, 153), (153, 152, 154), (153, 154, 155), (156, 149, 157), (157, 149, 151), (157, 151, 110), (110, 151, 108), (104, 102, 154), (154, 102, 158), (154, 158, 155), (155, 158, 159), (155, 159, 127), (127, 159, 128), (150, 123, 148), (148, 123, 122), (148, 122, 146), (146, 122, 160), (160, 161, 146), (146, 161, 162), (146, 162, 163), (164, 165, 166), (156, 111, 149), (149, 111, 113), (149, 113, 167), (167, 113, 168), (167, 168, 169), (169, 168, 170), (169, 170, 153), (153, 170, 107), (153, 107, 105), (163, 171, 146), (146, 171, 164), (146, 164, 172), (172, 164, 166), (173, 174, 175), (159, 176, 128), (128, 176, 175), (128, 175, 177), (177, 175, 174), (173, 175, 178), (178, 175, 179), (178, 179, 180), (180, 181, 178), (178, 181, 182), (178, 182, 183), (184, 185, 186), (186, 185, 187), (186, 187, 188), (188, 187, 189), (188, 189, 190), (191, 192, 193), (194, 195, 196), (197, 190, 192), (192, 190, 198), (192, 198, 193), (193, 198, 199), (193, 199, 200), (200, 201, 193), (193, 201, 202), (193, 202, 203), (197, 204, 190), (190, 204, 205), (190, 205, 206), (194, 196, 207), (207, 196, 208), (207, 208, 209), (210, 211, 212), (212, 211, 213), (212, 213, 214), (214, 215, 212), (212, 215, 216), (212, 216, 217), (190, 218, 219), (217, 220, 212), (212, 220, 221), (212, 221, 186), (186, 221, 184), (184, 221, 222), (184, 222, 223), (184, 224, 225), (206, 226, 190), (190, 226, 227), (190, 227, 218), (219, 228, 190), (190, 228, 229), (190, 229, 188), (223, 230, 184), (184, 230, 231), (184, 231, 224), (225, 232, 184), (184, 232, 233), (184, 233, 234), (234, 233, 235), (236, 193, 237), (237, 193, 238), (236, 239, 193), (193, 239, 240), (193, 240, 241), (209, 242, 207), (207, 242, 243), (207, 243, 244), (241, 245, 193), (193, 245, 246), (193, 246, 191), (244, 247, 207), (207, 247, 248), (207, 248, 203), (203, 248, 249), (203, 249, 193), (44, 43, 113), (113, 43, 168), (43, 8, 168), (168, 8, 170), (8, 7, 170), (170, 7, 107), (1, 250, 3), (3, 250, 251), (3, 251, 176), (176, 251, 175), (252, 32, 31), (147, 146, 31), (31, 146, 253), (31, 253, 252), (254, 255, 155), (155, 255, 153), (255, 256, 153), (153, 256, 169), (256, 257, 169), (169, 257, 167), (257, 258, 167), (167, 258, 149), (150, 149, 259), (259, 149, 258), (139, 260, 256), (261, 262, 258), (258, 262, 263), (258, 263, 264), (264, 265, 258), (258, 265, 121), (258, 121, 259), (259, 121, 119), (259, 119, 266), (267, 268, 258), (269, 270, 257), (257, 270, 271), (257, 271, 272), (272, 273, 257), (257, 273, 117), (257, 117, 258), (258, 117, 115), (258, 115, 267), (254, 274, 137), (137, 274, 275), (276, 277, 255), (278, 279, 119), (119, 279, 280), (119, 280, 266), (268, 281, 258), (258, 281, 282), (258, 282, 261), (139, 256, 141), (141, 256, 255), (141, 255, 283), (260, 284, 256), (256, 284, 285), (256, 285, 286), (276, 255, 287), (119, 288, 278), (278, 288, 289), (278, 289, 290), (290, 289, 291), (290, 291, 292), (277, 293, 255), (255, 293, 294), (255, 294, 295), (256, 296, 297), (275, 298, 137), (137, 298, 299), (137, 299, 300), (301, 302, 303), (254, 137, 255), (255, 137, 135), (255, 135, 287), (295, 304, 255), (255, 304, 305), (255, 305, 283), (286, 306, 256), (256, 306, 307), (256, 307, 296), (300, 299, 303), (303, 299, 308), (303, 308, 301), (309, 310, 257), (297, 311, 256), (256, 311, 145), (256, 145, 257), (257, 145, 143), (257, 143, 309), (310, 312, 257), (257, 312, 313), (257, 313, 269), (1157, 1156, 148, 30), (1148, 314, 1146), (1147, 1146, 314, 112), (111, 1145, 1147, 112), (314, 15, 112), (112, 15, 17), (16, 157, 18), (18, 157, 110), (1148, 1152, 16, 314), (156, 1150, 1149, 111), (1152, 1151, 157, 16), (314, 16, 15), (1158, 1162, 33, 152), (1153, 315, 1143), (1144, 1143, 315, 109), (108, 1142, 1144, 109), (315, 69, 109), (109, 69, 68), (30, 148, 31), (31, 148, 147), (1153, 1157, 30, 315), (151, 148, 1156, 1155), (151, 1155, 1154, 108), (315, 30, 69), (11, 316, 6), (6, 316, 106), (317, 1165, 1164, 103), (108, 1154, 1142), (1139, 1141, 105, 106), (1158, 152, 1140), (154, 33, 104), (104, 33, 34), (1162, 1161, 11, 33), (316, 1160, 1159, 106), (316, 11, 1161, 1160), (152, 33, 154), (5, 317, 2), (2, 317, 103), (1163, 1167, 4, 158), (1163, 158, 1137), (1141, 1140, 152, 105), (1136, 1138, 102, 103), (159, 4, 176), (176, 4, 3), (1167, 1166, 5, 4), (317, 5, 1166, 1165), (158, 4, 159), (318, 319, 75), (75, 319, 45), (75, 76, 318), (318, 76, 101), (318, 101, 320), (320, 101, 100), (320, 100, 321), (321, 100, 99), (321, 99, 322), (322, 99, 98), (322, 98, 323), (323, 98, 97), (323, 97, 324), (324, 97, 96), (324, 96, 325), (325, 96, 95), (325, 95, 326), (326, 95, 93), (326, 93, 327), (327, 93, 91), (327, 91, 328), (328, 91, 90), (328, 90, 329), (329, 90, 66), (329, 66, 330), (330, 66, 65), (330, 65, 331), (331, 65, 64), (331, 64, 332), (332, 64, 40), (332, 40, 333), (333, 40, 39), (333, 39, 334), (334, 39, 78), (334, 78, 335), (335, 78, 38), (335, 38, 336), (336, 38, 71), (336, 71, 337), (337, 71, 70), (337, 70, 338), (338, 70, 67), (338, 67, 339), (339, 67, 60), (339, 60, 340), (340, 60, 59), (340, 59, 341), (341, 59, 57), (341, 57, 342), (342, 57, 56), (342, 56, 343), (343, 56, 49), (343, 49, 344), (344, 49, 48), (344, 48, 345), (345, 48, 89), (345, 89, 346), (346, 89, 88), (346, 88, 347), (347, 88, 87), (347, 87, 348), (348, 87, 86), (348, 86, 349), (349, 86, 85), (349, 85, 350), (350, 85, 84), (350, 84, 351), (351, 84, 74), (351, 74, 352), (352, 74, 73), (352, 73, 353), (353, 73, 46), (353, 46, 354), (354, 46, 45), (354, 45, 355), (355, 45, 319), (356, 357, 358), (359, 360, 361), (361, 360, 362), (361, 362, 363), (364, 365, 358), (366, 361, 367), (367, 361, 368), (366, 369, 361), (361, 369, 370), (361, 370, 371), (363, 362, 358), (358, 362, 372), (358, 372, 364), (365, 373, 358), (358, 373, 374), (358, 374, 356), (375, 376, 377), (377, 376, 378), (377, 378, 379), (357, 380, 358), (358, 380, 377), (358, 377, 381), (381, 377, 379), (361, 382, 383), (384, 385, 377), (377, 385, 386), (377, 386, 375), (383, 387, 361), (361, 387, 388), (361, 388, 368), (371, 389, 361), (361, 389, 390), (361, 390, 391), (391, 392, 361), (361, 392, 393), (361, 393, 359), (336, 360, 335), (335, 360, 359), (335, 359, 334), (334, 359, 393), (334, 393, 333), (333, 393, 392), (333, 392, 332), (332, 392, 391), (332, 391, 331), (331, 391, 390), (331, 390, 330), (330, 390, 389), (330, 389, 329), (329, 389, 371), (329, 371, 328), (328, 371, 370), (328, 370, 327), (327, 370, 369), (327, 369, 326), (326, 369, 366), (326, 366, 325), (325, 366, 367), (325, 367, 324), (324, 367, 368), (324, 368, 323), (323, 368, 388), (323, 388, 322), (322, 388, 387), (322, 387, 321), (321, 387, 383), (321, 383, 320), (320, 383, 382), (320, 382, 318), (318, 382, 361), (318, 361, 319), (319, 361, 363), (319, 363, 355), (355, 363, 358), (355, 358, 354), (354, 358, 381), (354, 381, 353), (353, 381, 379), (353, 379, 352), (352, 379, 378), (352, 378, 351), (351, 378, 376), (351, 376, 350), (350, 376, 375), (350, 375, 349), (349, 375, 386), (349, 386, 348), (348, 386, 385), (348, 385, 347), (347, 385, 384), (347, 384, 346), (346, 384, 377), (346, 377, 345), (345, 377, 380), (345, 380, 344), (344, 380, 357), (344, 357, 343), (343, 357, 356), (343, 356, 342), (342, 356, 374), (342, 374, 341), (341, 374, 373), (341, 373, 340), (340, 373, 365), (340, 365, 339), (339, 365, 364), (339, 364, 338), (338, 364, 372), (338, 372, 337), (337, 372, 362), (337, 362, 336), (336, 362, 360), (24, 23, 22, 19, 20, 21, 27, 28, 29, 42, 55, 54, 53, 50, 51, 52, 83, 82, 81, 37, 36, 80, 79, 41, 92, 94, 77, 63, 62, 61, 14, 13, 35, 10, 9, 12, 26, 25), (252, 394, 32), (32, 394, 58), (58, 394, 47), (47, 394, 126), (47, 126, 395), (395, 126, 133), (396, 397, 126), (126, 397, 398), (126, 398, 399), (400, 401, 126), (126, 401, 402), (126, 402, 396), (399, 403, 126), (126, 403, 404), (126, 404, 124), (394, 252, 126), (126, 252, 253), (126, 253, 400), (405, 132, 72), (72, 132, 131), (72, 131, 0), (0, 131, 406), (406, 250, 0), (0, 250, 1), (407, 131, 408), (408, 131, 130), (407, 409, 131), (131, 409, 410), (131, 410, 411), (411, 412, 131), (131, 412, 413), (131, 413, 414), (250, 406, 251), (251, 406, 131), (251, 131, 415), (415, 131, 414), (405, 72, 395), (395, 72, 47), (416, 417, 418), (418, 417, 419), (115, 114, 420), (115, 420, 267), (267, 420, 421), (267, 421, 268), (268, 421, 422), (268, 422, 281), (281, 422, 423), (281, 423, 282), (282, 423, 424), (282, 424, 261), (261, 424, 425), (261, 425, 262), (262, 425, 426), (262, 426, 263), (263, 426, 427), (263, 427, 264), (264, 427, 428), (264, 428, 265), (265, 428, 120), (265, 120, 121), (143, 142, 429), (143, 429, 309), (309, 429, 430), (309, 430, 310), (310, 430, 431), (310, 431, 312), (312, 431, 432), (312, 432, 313), (313, 432, 433), (313, 433, 269), (269, 433, 434), (269, 434, 270), (270, 434, 435), (270, 435, 271), (271, 435, 436), (271, 436, 272), (272, 436, 437), (272, 437, 273), (273, 437, 116), (273, 116, 117), (144, 145, 311), (144, 311, 438), (438, 311, 297), (438, 297, 439), (439, 297, 296), (439, 296, 440), (440, 296, 307), (440, 307, 441), (441, 307, 306), (441, 306, 442), (442, 306, 286), (442, 286, 443), (443, 286, 285), (443, 285, 444), (444, 285, 284), (444, 284, 445), (445, 284, 260), (445, 260, 446), (446, 260, 139), (446, 139, 138), (135, 134, 447), (135, 447, 287), (287, 447, 448), (287, 448, 276), (276, 448, 449), (276, 449, 277), (277, 449, 450), (277, 450, 293), (293, 450, 451), (293, 451, 294), (294, 451, 452), (294, 452, 295), (295, 452, 453), (295, 453, 304), (304, 453, 454), (304, 454, 305), (305, 454, 455), (305, 455, 283), (283, 455, 140), (283, 140, 141), (155, 127, 254), (254, 127, 129), (254, 129, 274), (129, 456, 274), (274, 456, 457), (274, 457, 275), (275, 457, 458), (275, 458, 298), (298, 458, 459), (298, 459, 299), (299, 459, 460), (299, 460, 308), (308, 460, 461), (308, 461, 301), (301, 461, 462), (301, 462, 302), (302, 462, 463), (302, 463, 303), (303, 463, 464), (303, 464, 300), (300, 464, 136), (300, 136, 137), (130, 128, 177), (130, 177, 408), (408, 177, 174), (408, 174, 407), (407, 174, 173), (407, 173, 409), (409, 173, 178), (409, 178, 410), (410, 178, 183), (410, 183, 411), (411, 183, 182), (411, 182, 412), (412, 182, 181), (412, 181, 413), (413, 181, 180), (413, 180, 414), (414, 180, 179), (414, 179, 415), (415, 179, 175), (415, 175, 251), (253, 146, 172), (253, 172, 400), (400, 172, 166), (400, 166, 401), (401, 166, 165), (401, 165, 402), (402, 165, 164), (402, 164, 396), (396, 164, 171), (396, 171, 397), (397, 171, 163), (397, 163, 398), (398, 163, 162), (398, 162, 399), (399, 162, 161), (399, 161, 403), (403, 161, 160), (403, 160, 404), (404, 160, 122), (404, 122, 124), (119, 118, 465), (119, 465, 288), (288, 465, 466), (288, 466, 289), (289, 466, 467), (289, 467, 291), (291, 467, 468), (291, 468, 292), (292, 468, 469), (292, 469, 290), (290, 469, 470), (290, 470, 278), (278, 470, 471), (278, 471, 279), (279, 471, 472), (279, 472, 280), (280, 472, 473), (280, 473, 266), (123, 150, 259), (266, 473, 259), (259, 473, 125), (259, 125, 123), (142, 474, 429), (429, 474, 475), (429, 475, 430), (430, 475, 476), (430, 476, 431), (431, 476, 477), (431, 477, 432), (432, 477, 478), (432, 478, 433), (433, 478, 479), (433, 479, 434), (434, 479, 480), (434, 480, 435), (435, 480, 481), (435, 481, 436), (436, 481, 482), (436, 482, 437), (437, 482, 483), (437, 483, 116), (116, 483, 484), (474, 485, 475), (475, 485, 486), (475, 486, 476), (476, 486, 487), (476, 487, 477), (477, 487, 488), (477, 488, 478), (478, 488, 489), (478, 489, 479), (479, 489, 490), (479, 490, 480), (480, 490, 491), (480, 491, 481), (481, 491, 492), (481, 492, 482), (482, 492, 493), (482, 493, 483), (483, 493, 494), (483, 494, 484), (484, 494, 495), (485, 496, 486), (486, 496, 497), (486, 497, 487), (487, 497, 498), (487, 498, 488), (488, 498, 499), (488, 499, 489), (489, 499, 500), (489, 500, 490), (490, 500, 501), (490, 501, 491), (491, 501, 502), (491, 502, 492), (492, 502, 503), (492, 503, 493), (493, 503, 504), (493, 504, 494), (494, 504, 505), (494, 505, 495), (495, 505, 506), (496, 507, 497), (497, 507, 508), (497, 508, 498), (498, 508, 509), (498, 509, 499), (499, 509, 510), (499, 510, 500), (500, 510, 511), (500, 511, 501), (501, 511, 512), (501, 512, 502), (502, 512, 513), (502, 513, 503), (503, 513, 514), (503, 514, 504), (504, 514, 515), (504, 515, 505), (505, 515, 516), (505, 516, 506), (506, 516, 517), (507, 518, 508), (508, 518, 519), (508, 519, 509), (509, 519, 520), (509, 520, 510), (510, 520, 521), (510, 521, 511), (511, 521, 522), (511, 522, 512), (512, 522, 523), (512, 523, 513), (513, 523, 524), (513, 524, 514), (514, 524, 525), (514, 525, 515), (515, 525, 526), (515, 526, 516), (516, 526, 527), (516, 527, 517), (517, 527, 528), (518, 529, 519), (519, 529, 530), (519, 530, 520), (520, 530, 531), (520, 531, 521), (521, 531, 532), (521, 532, 522), (522, 532, 533), (522, 533, 523), (523, 533, 534), (523, 534, 524), (524, 534, 535), (524, 535, 525), (525, 535, 536), (525, 536, 526), (526, 536, 537), (526, 537, 527), (527, 537, 538), (527, 538, 528), (528, 538, 539), (529, 540, 530), (530, 540, 541), (530, 541, 531), (531, 541, 542), (531, 542, 532), (532, 542, 543), (532, 543, 533), (533, 543, 544), (533, 544, 534), (534, 544, 545), (534, 545, 535), (535, 545, 546), (535, 546, 536), (536, 546, 547), (536, 547, 537), (537, 547, 548), (537, 548, 538), (538, 548, 549), (538, 549, 539), (539, 549, 550), (540, 551, 541), (541, 551, 552), (541, 552, 542), (542, 552, 553), (542, 553, 543), (543, 553, 554), (543, 554, 544), (544, 554, 555), (544, 555, 545), (545, 555, 556), (545, 556, 546), (546, 556, 557), (546, 557, 547), (547, 557, 558), (547, 558, 548), (548, 558, 559), (548, 559, 549), (549, 559, 560), (549, 560, 550), (550, 560, 561), (551, 562, 552), (552, 562, 563), (552, 563, 553), (553, 563, 564), (553, 564, 554), (554, 564, 565), (554, 565, 555), (555, 565, 566), (555, 566, 556), (556, 566, 567), (556, 567, 557), (557, 567, 568), (557, 568, 558), (558, 568, 569), (558, 569, 559), (559, 569, 570), (559, 570, 560), (560, 570, 571), (560, 571, 561), (561, 571, 572), (562, 184, 563), (563, 184, 234), (563, 234, 564), (564, 234, 235), (564, 235, 565), (565, 235, 233), (565, 233, 566), (566, 233, 232), (566, 232, 567), (567, 232, 225), (567, 225, 568), (568, 225, 224), (568, 224, 569), (569, 224, 231), (569, 231, 570), (570, 231, 230), (570, 230, 571), (571, 230, 223), (571, 223, 572), (572, 223, 222), (185, 184, 562), (185, 562, 573), (573, 562, 551), (573, 551, 574), (574, 551, 540), (574, 540, 575), (575, 540, 529), (575, 529, 576), (576, 529, 518), (576, 518, 577), (577, 518, 507), (577, 507, 578), (578, 507, 496), (578, 496, 579), (579, 496, 485), (579, 485, 580), (580, 485, 474), (580, 474, 581), (581, 474, 142), (581, 142, 144), (222, 221, 582), (222, 582, 572), (572, 582, 583), (572, 583, 561), (561, 583, 584), (561, 584, 550), (550, 584, 585), (550, 585, 539), (539, 585, 586), (539, 586, 528), (528, 586, 587), (528, 587, 517), (517, 587, 588), (517, 588, 506), (506, 588, 589), (506, 589, 495), (495, 589, 590), (495, 590, 484), (484, 590, 114), (484, 114, 116), (185, 573, 187), (187, 573, 591), (187, 591, 189), (189, 591, 592), (189, 592, 190), (190, 592, 593), (190, 593, 198), (198, 593, 594), (198, 594, 199), (199, 594, 595), (199, 595, 200), (200, 595, 596), (200, 596, 201), (201, 596, 597), (201, 597, 202), (202, 597, 598), (202, 598, 203), (203, 598, 599), (203, 599, 207), (207, 599, 600), (573, 574, 591), (591, 574, 601), (591, 601, 592), (592, 601, 602), (592, 602, 593), (593, 602, 603), (593, 603, 594), (594, 603, 604), (594, 604, 595), (595, 604, 605), (595, 605, 596), (596, 605, 606), (596, 606, 597), (597, 606, 607), (597, 607, 598), (598, 607, 608), (598, 608, 599), (599, 608, 609), (599, 609, 600), (600, 609, 610), (574, 575, 601), (601, 575, 611), (601, 611, 602), (602, 611, 612), (602, 612, 603), (603, 612, 613), (603, 613, 604), (604, 613, 614), (604, 614, 605), (605, 614, 615), (605, 615, 606), (606, 615, 616), (606, 616, 607), (607, 616, 617), (607, 617, 608), (608, 617, 618), (608, 618, 609), (609, 618, 619), (609, 619, 610), (610, 619, 620), (575, 576, 611), (611, 576, 621), (611, 621, 612), (612, 621, 622), (612, 622, 613), (613, 622, 623), (613, 623, 614), (614, 623, 624), (614, 624, 615), (615, 624, 625), (615, 625, 616), (616, 625, 626), (616, 626, 617), (617, 626, 627), (617, 627, 618), (618, 627, 628), (618, 628, 619), (619, 628, 629), (619, 629, 620), (620, 629, 630), (576, 577, 621), (621, 577, 631), (621, 631, 622), (622, 631, 632), (622, 632, 623), (623, 632, 633), (623, 633, 624), (624, 633, 634), (624, 634, 625), (625, 634, 635), (625, 635, 626), (626, 635, 636), (626, 636, 627), (627, 636, 637), (627, 637, 628), (628, 637, 638), (628, 638, 629), (629, 638, 639), (629, 639, 630), (630, 639, 640), (577, 578, 631), (631, 578, 641), (631, 641, 632), (632, 641, 642), (632, 642, 633), (633, 642, 643), (633, 643, 634), (634, 643, 644), (634, 644, 635), (635, 644, 645), (635, 645, 636), (636, 645, 646), (636, 646, 637), (637, 646, 647), (637, 647, 638), (638, 647, 648), (638, 648, 639), (639, 648, 649), (639, 649, 640), (640, 649, 650), (578, 579, 641), (641, 579, 651), (641, 651, 642), (642, 651, 652), (642, 652, 643), (643, 652, 653), (643, 653, 644), (644, 653, 654), (644, 654, 645), (645, 654, 655), (645, 655, 646), (646, 655, 656), (646, 656, 647), (647, 656, 657), (647, 657, 648), (648, 657, 658), (648, 658, 649), (649, 658, 659), (649, 659, 650), (650, 659, 660), (579, 580, 651), (651, 580, 661), (651, 661, 652), (652, 661, 662), (652, 662, 653), (653, 662, 663), (653, 663, 654), (654, 663, 664), (654, 664, 655), (655, 664, 665), (655, 665, 656), (656, 665, 666), (656, 666, 657), (657, 666, 667), (657, 667, 658), (658, 667, 668), (658, 668, 659), (659, 668, 669), (659, 669, 660), (660, 669, 670), (580, 581, 661), (661, 581, 671), (661, 671, 662), (662, 671, 672), (662, 672, 663), (663, 672, 673), (663, 673, 664), (664, 673, 674), (664, 674, 665), (665, 674, 675), (665, 675, 666), (666, 675, 676), (666, 676, 667), (667, 676, 677), (667, 677, 668), (668, 677, 678), (668, 678, 669), (669, 678, 679), (669, 679, 670), (670, 679, 680), (581, 144, 671), (671, 144, 438), (671, 438, 672), (672, 438, 439), (672, 439, 673), (673, 439, 440), (673, 440, 674), (674, 440, 441), (674, 441, 675), (675, 441, 442), (675, 442, 676), (676, 442, 443), (676, 443, 677), (677, 443, 444), (677, 444, 678), (678, 444, 445), (678, 445, 679), (679, 445, 446), (679, 446, 680), (680, 446, 138), (114, 590, 420), (420, 590, 681), (420, 681, 421), (421, 681, 682), (421, 682, 422), (422, 682, 683), (422, 683, 423), (423, 683, 684), (423, 684, 424), (424, 684, 685), (424, 685, 425), (425, 685, 686), (425, 686, 426), (426, 686, 687), (426, 687, 427), (427, 687, 688), (427, 688, 428), (428, 688, 689), (428, 689, 120), (120, 689, 690), (590, 589, 681), (681, 589, 691), (681, 691, 682), (682, 691, 692), (682, 692, 683), (683, 692, 693), (683, 693, 684), (684, 693, 694), (684, 694, 685), (685, 694, 695), (685, 695, 686), (686, 695, 696), (686, 696, 687), (687, 696, 697), (687, 697, 688), (688, 697, 698), (688, 698, 689), (689, 698, 699), (689, 699, 690), (690, 699, 700), (589, 588, 691), (691, 588, 701), (691, 701, 692), (692, 701, 702), (692, 702, 693), (693, 702, 703), (693, 703, 694), (694, 703, 704), (694, 704, 695), (695, 704, 705), (695, 705, 696), (696, 705, 706), (696, 706, 697), (697, 706, 707), (697, 707, 698), (698, 707, 708), (698, 708, 699), (699, 708, 709), (699, 709, 700), (700, 709, 710), (588, 587, 701), (701, 587, 711), (701, 711, 702), (702, 711, 712), (702, 712, 703), (703, 712, 713), (703, 713, 704), (704, 713, 714), (704, 714, 705), (705, 714, 715), (705, 715, 706), (706, 715, 716), (706, 716, 707), (707, 716, 717), (707, 717, 708), (708, 717, 718), (708, 718, 709), (709, 718, 719), (709, 719, 710), (710, 719, 720), (587, 586, 711), (711, 586, 721), (711, 721, 712), (712, 721, 722), (712, 722, 713), (713, 722, 723), (713, 723, 714), (714, 723, 724), (714, 724, 715), (715, 724, 725), (715, 725, 716), (716, 725, 726), (716, 726, 717), (717, 726, 727), (717, 727, 718), (718, 727, 728), (718, 728, 719), (719, 728, 729), (719, 729, 720), (720, 729, 730), (586, 585, 721), (721, 585, 731), (721, 731, 722), (722, 731, 732), (722, 732, 723), (723, 732, 733), (723, 733, 724), (724, 733, 734), (724, 734, 725), (725, 734, 735), (725, 735, 726), (726, 735, 736), (726, 736, 727), (727, 736, 737), (727, 737, 728), (728, 737, 738), (728, 738, 729), (729, 738, 739), (729, 739, 730), (730, 739, 740), (585, 584, 731), (731, 584, 741), (731, 741, 732), (732, 741, 742), (732, 742, 733), (733, 742, 743), (733, 743, 734), (734, 743, 744), (734, 744, 735), (735, 744, 745), (735, 745, 736), (736, 745, 746), (736, 746, 737), (737, 746, 747), (737, 747, 738), (738, 747, 748), (738, 748, 739), (739, 748, 749), (739, 749, 740), (740, 749, 750), (584, 583, 741), (741, 583, 751), (741, 751, 742), (742, 751, 752), (742, 752, 743), (743, 752, 753), (743, 753, 744), (744, 753, 754), (744, 754, 745), (745, 754, 755), (745, 755, 746), (746, 755, 756), (746, 756, 747), (747, 756, 757), (747, 757, 748), (748, 757, 758), (748, 758, 749), (749, 758, 759), (749, 759, 750), (750, 759, 760), (583, 582, 751), (751, 582, 761), (751, 761, 752), (752, 761, 762), (752, 762, 753), (753, 762, 763), (753, 763, 754), (754, 763, 764), (754, 764, 755), (755, 764, 765), (755, 765, 756), (756, 765, 766), (756, 766, 757), (757, 766, 767), (757, 767, 758), (758, 767, 768), (758, 768, 759), (759, 768, 769), (759, 769, 760), (760, 769, 770), (582, 221, 761), (761, 221, 220), (761, 220, 762), (762, 220, 217), (762, 217, 763), (763, 217, 216), (763, 216, 764), (764, 216, 215), (764, 215, 765), (765, 215, 214), (765, 214, 766), (766, 214, 213), (766, 213, 767), (767, 213, 211), (767, 211, 768), (768, 211, 210), (768, 210, 769), (769, 210, 212), (769, 212, 770), (770, 212, 186), (194, 207, 600), (194, 600, 771), (771, 600, 610), (771, 610, 772), (772, 610, 620), (772, 620, 773), (773, 620, 630), (773, 630, 774), (774, 630, 640), (774, 640, 775), (775, 640, 650), (775, 650, 776), (776, 650, 660), (776, 660, 777), (777, 660, 670), (777, 670, 778), (778, 670, 680), (778, 680, 779), (779, 680, 138), (779, 138, 140), (186, 188, 780), (186, 780, 770), (770, 780, 781), (770, 781, 760), (760, 781, 782), (760, 782, 750), (750, 782, 783), (750, 783, 740), (740, 783, 784), (740, 784, 730), (730, 784, 785), (730, 785, 720), (720, 785, 786), (720, 786, 710), (710, 786, 787), (710, 787, 700), (700, 787, 788), (700, 788, 690), (690, 788, 118), (690, 118, 120), (134, 789, 447), (447, 789, 790), (447, 790, 448), (448, 790, 791), (448, 791, 449), (449, 791, 792), (449, 792, 450), (450, 792, 793), (450, 793, 451), (451, 793, 794), (451, 794, 452), (452, 794, 795), (452, 795, 453), (453, 795, 796), (453, 796, 454), (454, 796, 797), (454, 797, 455), (455, 797, 798), (455, 798, 140), (140, 798, 779), (789, 799, 790), (790, 799, 800), (790, 800, 791), (791, 800, 801), (791, 801, 792), (792, 801, 802), (792, 802, 793), (793, 802, 803), (793, 803, 794), (794, 803, 804), (794, 804, 795), (795, 804, 805), (795, 805, 796), (796, 805, 806), (796, 806, 797), (797, 806, 807), (797, 807, 798), (798, 807, 808), (798, 808, 779), (779, 808, 778), (799, 809, 800), (800, 809, 810), (800, 810, 801), (801, 810, 811), (801, 811, 802), (802, 811, 812), (802, 812, 803), (803, 812, 813), (803, 813, 804), (804, 813, 814), (804, 814, 805), (805, 814, 815), (805, 815, 806), (806, 815, 816), (806, 816, 807), (807, 816, 817), (807, 817, 808), (808, 817, 818), (808, 818, 778), (778, 818, 777), (809, 819, 810), (810, 819, 820), (810, 820, 811), (811, 820, 821), (811, 821, 812), (812, 821, 822), (812, 822, 813), (813, 822, 823), (813, 823, 814), (814, 823, 824), (814, 824, 815), (815, 824, 825), (815, 825, 816), (816, 825, 826), (816, 826, 817), (817, 826, 827), (817, 827, 818), (818, 827, 828), (818, 828, 777), (777, 828, 776), (819, 829, 820), (820, 829, 830), (820, 830, 821), (821, 830, 831), (821, 831, 822), (822, 831, 832), (822, 832, 823), (823, 832, 833), (823, 833, 824), (824, 833, 834), (824, 834, 825), (825, 834, 835), (825, 835, 826), (826, 835, 836), (826, 836, 827), (827, 836, 837), (827, 837, 828), (828, 837, 838), (828, 838, 776), (776, 838, 775), (829, 839, 830), (830, 839, 840), (830, 840, 831), (831, 840, 841), (831, 841, 832), (832, 841, 842), (832, 842, 833), (833, 842, 843), (833, 843, 834), (834, 843, 844), (834, 844, 835), (835, 844, 845), (835, 845, 836), (836, 845, 846), (836, 846, 837), (837, 846, 847), (837, 847, 838), (838, 847, 848), (838, 848, 775), (775, 848, 774), (839, 849, 840), (840, 849, 850), (840, 850, 841), (841, 850, 851), (841, 851, 842), (842, 851, 852), (842, 852, 843), (843, 852, 853), (843, 853, 844), (844, 853, 854), (844, 854, 845), (845, 854, 855), (845, 855, 846), (846, 855, 856), (846, 856, 847), (847, 856, 857), (847, 857, 848), (848, 857, 858), (848, 858, 774), (774, 858, 773), (849, 859, 850), (850, 859, 860), (850, 860, 851), (851, 860, 861), (851, 861, 852), (852, 861, 862), (852, 862, 853), (853, 862, 863), (853, 863, 854), (854, 863, 864), (854, 864, 855), (855, 864, 865), (855, 865, 856), (856, 865, 866), (856, 866, 857), (857, 866, 867), (857, 867, 858), (858, 867, 868), (858, 868, 773), (773, 868, 772), (859, 869, 860), (860, 869, 870), (860, 870, 861), (861, 870, 871), (861, 871, 862), (862, 871, 872), (862, 872, 863), (863, 872, 873), (863, 873, 864), (864, 873, 874), (864, 874, 865), (865, 874, 875), (865, 875, 866), (866, 875, 876), (866, 876, 867), (867, 876, 877), (867, 877, 868), (868, 877, 878), (868, 878, 772), (772, 878, 771), (869, 249, 870), (870, 249, 248), (870, 248, 871), (871, 248, 247), (871, 247, 872), (872, 247, 244), (872, 244, 873), (873, 244, 243), (873, 243, 874), (874, 243, 242), (874, 242, 875), (875, 242, 209), (875, 209, 876), (876, 209, 208), (876, 208, 877), (877, 208, 196), (877, 196, 878), (878, 196, 195), (878, 195, 771), (771, 195, 194), (118, 788, 465), (465, 788, 879), (465, 879, 466), (466, 879, 880), (466, 880, 467), (467, 880, 881), (467, 881, 468), (468, 881, 882), (468, 882, 469), (469, 882, 883), (469, 883, 470), (470, 883, 884), (470, 884, 471), (471, 884, 885), (471, 885, 472), (472, 885, 886), (472, 886, 473), (473, 886, 887), (473, 887, 125), (125, 887, 888), (788, 787, 879), (879, 787, 889), (879, 889, 880), (880, 889, 890), (880, 890, 881), (881, 890, 891), (881, 891, 882), (882, 891, 892), (882, 892, 883), (883, 892, 893), (883, 893, 884), (884, 893, 894), (884, 894, 885), (885, 894, 895), (885, 895, 886), (886, 895, 896), (886, 896, 887), (887, 896, 897), (887, 897, 888), (888, 897, 898), (787, 786, 889), (889, 786, 899), (889, 899, 890), (890, 899, 900), (890, 900, 891), (891, 900, 901), (891, 901, 892), (892, 901, 902), (892, 902, 893), (893, 902, 903), (893, 903, 894), (894, 903, 904), (894, 904, 895), (895, 904, 905), (895, 905, 896), (896, 905, 906), (896, 906, 897), (897, 906, 907), (897, 907, 898), (898, 907, 908), (786, 785, 899), (899, 785, 909), (899, 909, 900), (900, 909, 910), (900, 910, 901), (901, 910, 911), (901, 911, 902), (902, 911, 912), (902, 912, 903), (903, 912, 913), (903, 913, 904), (904, 913, 914), (904, 914, 905), (905, 914, 915), (905, 915, 906), (906, 915, 916), (906, 916, 907), (907, 916, 917), (907, 917, 908), (908, 917, 918), (785, 784, 909), (909, 784, 919), (909, 919, 910), (910, 919, 920), (910, 920, 911), (911, 920, 921), (911, 921, 912), (912, 921, 922), (912, 922, 913), (913, 922, 923), (913, 923, 914), (914, 923, 924), (914, 924, 915), (915, 924, 925), (915, 925, 916), (916, 925, 926), (916, 926, 917), (917, 926, 927), (917, 927, 918), (918, 927, 928), (784, 783, 919), (919, 783, 929), (919, 929, 920), (920, 929, 930), (920, 930, 921), (921, 930, 931), (921, 931, 922), (922, 931, 932), (922, 932, 923), (923, 932, 933), (923, 933, 924), (924, 933, 934), (924, 934, 925), (925, 934, 935), (925, 935, 926), (926, 935, 936), (926, 936, 927), (927, 936, 937), (927, 937, 928), (928, 937, 938), (783, 782, 929), (929, 782, 939), (929, 939, 930), (930, 939, 940), (930, 940, 931), (931, 940, 941), (931, 941, 932), (932, 941, 942), (932, 942, 933), (933, 942, 943), (933, 943, 934), (934, 943, 944), (934, 944, 935), (935, 944, 945), (935, 945, 936), (936, 945, 946), (936, 946, 937), (937, 946, 947), (937, 947, 938), (938, 947, 948), (782, 781, 939), (939, 781, 949), (939, 949, 940), (940, 949, 950), (940, 950, 941), (941, 950, 951), (941, 951, 942), (942, 951, 952), (942, 952, 943), (943, 952, 953), (943, 953, 944), (944, 953, 954), (944, 954, 945), (945, 954, 955), (945, 955, 946), (946, 955, 956), (946, 956, 947), (947, 956, 957), (947, 957, 948), (948, 957, 958), (781, 780, 949), (949, 780, 959), (949, 959, 950), (950, 959, 960), (950, 960, 951), (951, 960, 961), (951, 961, 952), (952, 961, 962), (952, 962, 953), (953, 962, 963), (953, 963, 954), (954, 963, 964), (954, 964, 955), (955, 964, 965), (955, 965, 956), (956, 965, 966), (956, 966, 957), (957, 966, 967), (957, 967, 958), (958, 967, 968), (780, 188, 959), (959, 188, 229), (959, 229, 960), (960, 229, 228), (960, 228, 961), (961, 228, 219), (961, 219, 962), (962, 219, 218), (962, 218, 963), (963, 218, 227), (963, 227, 964), (964, 227, 226), (964, 226, 965), (965, 226, 206), (965, 206, 966), (966, 206, 205), (966, 205, 967), (967, 205, 204), (967, 204, 968), (968, 204, 197), (193, 249, 869), (193, 869, 969), (969, 869, 859), (969, 859, 970), (970, 859, 849), (970, 849, 971), (971, 849, 839), (971, 839, 972), (972, 839, 829), (972, 829, 973), (973, 829, 819), (973, 819, 974), (974, 819, 809), (974, 809, 975), (975, 809, 799), (975, 799, 976), (976, 799, 789), (976, 789, 977), (977, 789, 134), (977, 134, 136), (197, 192, 978), (197, 978, 968), (968, 978, 979), (968, 979, 958), (958, 979, 980), (958, 980, 948), (948, 980, 981), (948, 981, 938), (938, 981, 982), (938, 982, 928), (928, 982, 983), (928, 983, 918), (918, 983, 984), (918, 984, 908), (908, 984, 985), (908, 985, 898), (898, 985, 986), (898, 986, 888), (888, 986, 129), (888, 129, 125), (129, 986, 456), (456, 986, 987), (456, 987, 457), (457, 987, 988), (457, 988, 458), (458, 988, 989), (458, 989, 459), (459, 989, 990), (459, 990, 460), (460, 990, 991), (460, 991, 461), (461, 991, 992), (461, 992, 462), (462, 992, 993), (462, 993, 463), (463, 993, 994), (463, 994, 464), (464, 994, 995), (464, 995, 136), (136, 995, 977), (986, 985, 987), (987, 985, 996), (987, 996, 988), (988, 996, 997), (988, 997, 989), (989, 997, 998), (989, 998, 990), (990, 998, 999), (990, 999, 991), (991, 999, 1000), (991, 1000, 992), (992, 1000, 1001), (992, 1001, 993), (993, 1001, 1002), (993, 1002, 994), (994, 1002, 1003), (994, 1003, 995), (995, 1003, 1004), (995, 1004, 977), (977, 1004, 976), (985, 984, 996), (996, 984, 1005), (996, 1005, 997), (997, 1005, 1006), (997, 1006, 998), (998, 1006, 1007), (998, 1007, 999), (999, 1007, 1008), (999, 1008, 1000), (1000, 1008, 1009), (1000, 1009, 1001), (1001, 1009, 1010), (1001, 1010, 1002), (1002, 1010, 1011), (1002, 1011, 1003), (1003, 1011, 1012), (1003, 1012, 1004), (1004, 1012, 1013), (1004, 1013, 976), (976, 1013, 975), (984, 983, 1005), (1005, 983, 1014), (1005, 1014, 1006), (1006, 1014, 1015), (1006, 1015, 1007), (1007, 1015, 1016), (1007, 1016, 1008), (1008, 1016, 1017), (1008, 1017, 1009), (1009, 1017, 1018), (1009, 1018, 1010), (1010, 1018, 1019), (1010, 1019, 1011), (1011, 1019, 1020), (1011, 1020, 1012), (1012, 1020, 1021), (1012, 1021, 1013), (1013, 1021, 1022), (1013, 1022, 975), (975, 1022, 974), (983, 982, 1014), (1014, 982, 1023), (1014, 1023, 1015), (1015, 1023, 1024), (1015, 1024, 1016), (1016, 1024, 1025), (1016, 1025, 1017), (1017, 1025, 1026), (1017, 1026, 1018), (1018, 1026, 1027), (1018, 1027, 1019), (1019, 1027, 1028), (1019, 1028, 1020), (1020, 1028, 1029), (1020, 1029, 1021), (1021, 1029, 1030), (1021, 1030, 1022), (1022, 1030, 1031), (1022, 1031, 974), (974, 1031, 973), (982, 981, 1023), (1023, 981, 1032), (1023, 1032, 1024), (1024, 1032, 1033), (1024, 1033, 1025), (1025, 1033, 1034), (1025, 1034, 1026), (1026, 1034, 1035), (1026, 1035, 1027), (1027, 1035, 1036), (1027, 1036, 1028), (1028, 1036, 1037), (1028, 1037, 1029), (1029, 1037, 1038), (1029, 1038, 1030), (1030, 1038, 1039), (1030, 1039, 1031), (1031, 1039, 1040), (1031, 1040, 973), (973, 1040, 972), (981, 980, 1032), (1032, 980, 1041), (1032, 1041, 1033), (1033, 1041, 1042), (1033, 1042, 1034), (1034, 1042, 1043), (1034, 1043, 1035), (1035, 1043, 1044), (1035, 1044, 1036), (1036, 1044, 1045), (1036, 1045, 1037), (1037, 1045, 1046), (1037, 1046, 1038), (1038, 1046, 1047), (1038, 1047, 1039), (1039, 1047, 1048), (1039, 1048, 1040), (1040, 1048, 1049), (1040, 1049, 972), (972, 1049, 971), (980, 979, 1041), (1041, 979, 1050), (1041, 1050, 1042), (1042, 1050, 1051), (1042, 1051, 1043), (1043, 1051, 1052), (1043, 1052, 1044), (1044, 1052, 1053), (1044, 1053, 1045), (1045, 1053, 1054), (1045, 1054, 1046), (1046, 1054, 1055), (1046, 1055, 1047), (1047, 1055, 1056), (1047, 1056, 1048), (1048, 1056, 1057), (1048, 1057, 1049), (1049, 1057, 1058), (1049, 1058, 971), (971, 1058, 970), (979, 978, 1050), (1050, 978, 1059), (1050, 1059, 1051), (1051, 1059, 1060), (1051, 1060, 1052), (1052, 1060, 1061), (1052, 1061, 1053), (1053, 1061, 1062), (1053, 1062, 1054), (1054, 1062, 1063), (1054, 1063, 1055), (1055, 1063, 1064), (1055, 1064, 1056), (1056, 1064, 1065), (1056, 1065, 1057), (1057, 1065, 1066), (1057, 1066, 1058), (1058, 1066, 1067), (1058, 1067, 970), (970, 1067, 969), (978, 192, 1059), (1059, 192, 191), (1059, 191, 1060), (1060, 191, 246), (1060, 246, 1061), (1061, 246, 245), (1061, 245, 1062), (1062, 245, 241), (1062, 241, 1063), (1063, 241, 240), (1063, 240, 1064), (1064, 240, 239), (1064, 239, 1065), (1065, 239, 236), (1065, 236, 1066), (1066, 236, 237), (1066, 237, 1067), (1067, 237, 238), (1067, 238, 969), (969, 238, 193), (1068, 1069, 1070), (1070, 1069, 419), (1070, 419, 417), (1070, 1071, 1068), (1068, 1071, 1072), (1068, 1072, 1073), (1073, 1072, 1074), (1073, 1074, 1075), (1075, 1074, 1076), (1076, 1074, 1077), (1076, 1077, 1078), (1078, 1077, 1079), (1078, 1079, 1080), (1080, 1079, 1081), (1080, 1081, 1082), (1082, 1081, 1083), (1082, 1083, 1084), (1083, 1085, 1084), (1084, 1085, 1086), (1084, 1086, 1087), (1087, 1086, 1088), (1089, 1090, 1091), (1091, 1090, 1092), (1091, 1092, 1093), (1093, 1092, 1088), (1093, 1088, 1094), (1094, 1088, 1086), (395, 133, 1095), (1095, 133, 1096), (1095, 1096, 1097), (1097, 1096, 1098), (1097, 1098, 1099), (1099, 1098, 1100), (1099, 1100, 1089), (1089, 1100, 1101), (1089, 1101, 1090), (1102, 1103, 1069), (1069, 1103, 418), (1069, 418, 419), (1069, 1068, 1102), (1102, 1068, 1073), (1102, 1073, 1104), (1104, 1073, 1075), (1104, 1075, 1105), (1078, 1106, 1107), (1105, 1075, 1107), (1107, 1075, 1076), (1107, 1076, 1078), (1106, 1078, 1108), (1108, 1078, 1080), (1108, 1080, 1109), (1109, 1080, 1082), (1109, 1082, 1110), (1110, 1082, 1084), (1110, 1084, 1087), (133, 132, 1096), (1096, 132, 1111), (1096, 1111, 1098), (1098, 1111, 1112), (1098, 1112, 1100), (1100, 1112, 1113), (1100, 1113, 1101), (1101, 1113, 1114), (1101, 1114, 1090), (1090, 1114, 1115), (1090, 1115, 1092), (1092, 1115, 1116), (1092, 1116, 1088), (1088, 1116, 1117), (1088, 1117, 1087), (1087, 1117, 1118), (1087, 1118, 1110), (1119, 1120, 1085), (405, 395, 1095), (405, 1095, 1121), (1121, 1095, 1097), (1121, 1097, 1122), (1122, 1097, 1099), (1122, 1099, 1123), (1123, 1099, 1089), (1123, 1089, 1124), (1124, 1089, 1091), (1124, 1091, 1125), (1125, 1091, 1093), (1125, 1093, 1126), (1126, 1093, 1094), (1126, 1094, 1127), (1127, 1094, 1120), (1120, 1094, 1086), (1120, 1086, 1085), (1119, 1085, 1128), (1128, 1085, 1083), (1128, 1083, 1129), (1129, 1083, 1081), (1129, 1081, 1130), (1130, 1081, 1079), (1130, 1079, 1131), (1131, 1079, 1077), (1131, 1077, 1132), (1077, 1074, 1132), (1132, 1074, 1072), (1132, 1072, 1133), (1133, 1072, 1134), (1134, 1072, 1071), (1134, 1071, 1135), (1071, 1070, 1135), (1135, 1070, 417), (1135, 417, 416), (418, 1103, 416), (416, 1103, 1135), (1135, 1103, 1134), (1134, 1103, 1102), (1134, 1102, 1133), (1102, 1104, 1133), (1133, 1104, 1105), (1133, 1105, 1132), (1106, 1130, 1131), (1132, 1105, 1131), (1131, 1105, 1107), (1131, 1107, 1106), (1109, 1128, 1129), (1130, 1106, 1129), (1129, 1106, 1108), (1129, 1108, 1109), (1128, 1109, 1119), (1119, 1109, 1110), (1119, 1110, 1120), (1120, 1110, 1118), (1120, 1118, 1127), (1127, 1118, 1117), (1127, 1117, 1126), (1126, 1117, 1116), (1126, 1116, 1125), (1125, 1116, 1115), (1125, 1115, 1124), (1115, 1114, 1124), (1124, 1114, 1113), (1124, 1113, 1123), (1123, 1113, 1112), (1123, 1112, 1122), (1122, 1112, 1111), (1122, 1111, 1121), (1121, 1111, 132), (1121, 132, 405), (1136, 1137, 1138), (1139, 1140, 1141), (1142, 1143, 1144), (1145, 1146, 1147), (1148, 1149, 1150, 1151, 1152), (1153, 1154, 1155, 1156, 1157), (1158, 1159, 1160, 1161, 1162), (1163, 1164, 1165, 1166, 1167), (1139, 1159, 1158, 1140), (1145, 1149, 1148, 1146), (1136, 1164, 1163, 1137), (1142, 1154, 1153, 1143), (1138, 1137, 158, 102)])
me_bottom_beta.use_remesh_fix_poles = True
me_bottom_beta.use_remesh_preserve_attributes = False
me_bottom_beta.update()

# ---- objects
ob_bottom_beta = bpy.data.objects.new('bottom_beta', me_bottom_beta)

# ---- transforms, parenting, visibility, modifiers, constraints
ob_bottom_beta.location = (0.0, 0.0, 0.0)

# ---- collection membership
col_collection.objects.link(ob_bottom_beta)

# ---- scene / render settings (as saved in the file)
scene.frame_start = 1; scene.frame_end = 250; scene.frame_set(1)
scene.render.engine = 'BLENDER_EEVEE_NEXT'
scene.cycles.use_denoising = False
scene.cycles.samples = 128
scene.cycles.sampling_pattern = 'TABULATED_SOBOL'
scene.cycles.use_adaptive_sampling = False
scene.cycles.use_light_tree = False
scene.view_settings.view_transform = 'Filmic'
bpy.context.view_layer.update()

# ---- added for rendering (the .blend has no active camera and no usable light): camera, sun
cam_auto = bpy.data.cameras.new('AutoCamera')
cam_auto.lens = 50.0
cam_auto.sensor_width = 36.0
cam_auto.clip_end = 1402.79
ob_auto_camera = bpy.data.objects.new('AutoCamera', cam_auto)
scene.collection.objects.link(ob_auto_camera)
ob_auto_camera.location = (108.356, -63.5176, 66.7951)
ob_auto_camera.rotation_euler = (1.09748, -7.21219e-08, 0.694738)
scene.camera = ob_auto_camera
light_auto_sun = bpy.data.lights.new('AutoSun', 'SUN')
light_auto_sun.energy = 3.0
light_auto_sun.angle = 0.0523599
ob_auto_sun = bpy.data.objects.new('AutoSun', light_auto_sun)
scene.collection.objects.link(ob_auto_sun)
ob_auto_sun.rotation_euler = (0.872665, 0.174533, 0.523599)
bpy.context.view_layer.update()
